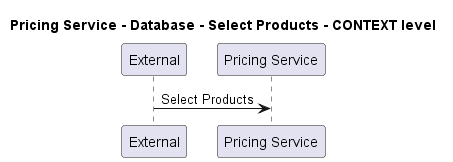

The diagram above was rendered by PlantUML. Its source (embedded in the PNG):
@startuml
!pragma layout smetana

title Pricing Service - Database - Select Products - CONTEXT level

participant "External" as C4InterFlow.SoftwareSystems.ExternalSystem
participant "Pricing Service" as ECommercePlatform.SoftwareSystems.PricingService

C4InterFlow.SoftwareSystems.ExternalSystem -> ECommercePlatform.SoftwareSystems.PricingService : Select Products


@enduml